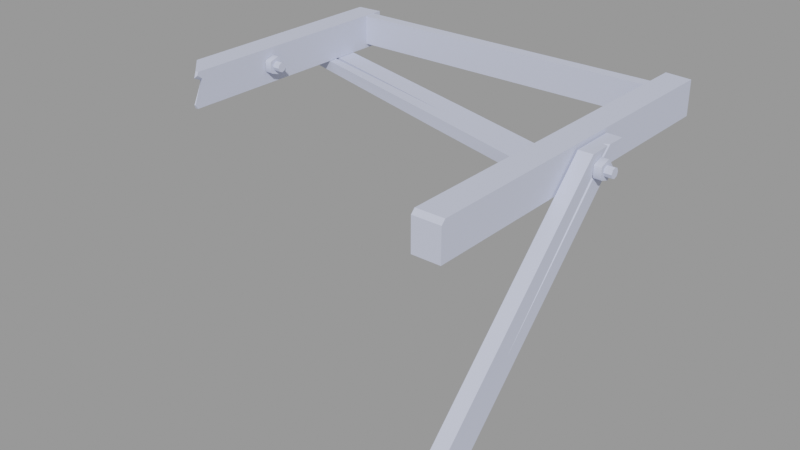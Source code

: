 # Source: wood_debris3.blend  (saved by Blender 2.92.15; exported with 4.5.12 LTS)
import bpy
from mathutils import Matrix  # noqa: F401  (used for matrix-valued properties, if any)

bpy.ops.wm.read_factory_settings(use_empty=True)
scene = bpy.context.scene
scene.name = 'wood_debris3.qc'

# ---- collections
col_wood_debris3 = bpy.data.collections.new('wood_debris3'); scene.collection.children.link(col_wood_debris3)

# ---- materials (node trees are filled in below, after node groups)
mat_wood_debris1 = bpy.data.materials.new('wood_debris1')
mat_wood_debris1.use_transparent_shadow = False
mat_wood_debris1.diffuse_color = (0.5978, 0.6391, 0.8082, 1.0)

# ---- material node trees

# ---- meshes
me_wood_debris3 = bpy.data.meshes.new('wood_debris3')
me_wood_debris3.from_pydata([(-60.77, -43.75, 35.31), (-68.84, -35.75, 35.55), (-60.67, -41.15, 34.1), (-68.84, -11.27, 33.4), (-68.84, -35.35, 34.86), (-68.84, -35.44, 37.5), (-68.84, -10.86, 37.5), (-68.84, 43.87, 25.5), (-68.84, -12.56, 25.5), (-68.84, -34.62, 31.78), (-68.84, -35.6, 25.5), (-68.84, 43.87, 37.5), (-57.41, -10.19, 32.94), (-54.54, -10.19, 32.94), (-57.41, -9.691, 31.75), (-54.54, -9.691, 31.75), (-60.05, -45.18, 26.96), (-60.57, -44.42, 25.5), (-59.66, -41.4, 34.91), (-59.66, -45.08, 26.97), (-63.54, -17.4, 33.54), (66.42, -13.46, 32.07), (67.73, -14.24, 32.15), (67.77, -53.8, -9.813), (67.78, -9.6, 36.21), (65.87, -8.758, 36.09), (62.94, -16.94, 36.18), (67.84, -16.94, 36.18), (62.82, -1.728, 36.25), (67.77, -8.214, 36.22), (67.72, -1.656, 36.07), (53.18, -74.01, 37.5), (62.36, -74.01, 37.5), (53.18, -55.5, 37.5), (62.36, -55.5, 37.5), (62.36, -13.0, 37.5), (53.18, -13.0, 37.5), (62.36, 14.5, 37.5), (53.18, 14.5, 37.5), (62.36, 49.62, 37.5), (53.18, 50.62, 37.5), (-54.54, -12.57, 32.94), (-54.54, -11.38, 33.44), (-57.41, -12.57, 32.94), (-57.41, -11.38, 33.44), (53.18, 50.62, 25.5), (62.36, 49.62, 25.5), (62.36, -75.38, 25.5), (62.36, -75.38, 36.12), (53.18, -75.38, 25.5), (53.18, -75.38, 36.12), (53.18, -55.5, 25.5), (53.18, -13.0, 25.5), (53.18, 14.5, 25.5), (62.94, -86.62, -49.5), (62.94, -86.59, -33.7), (62.89, -50.4, -13.38), (62.94, -58.73, -5.746), (62.82, -1.409, 35.48), (-59.66, -44.14, 25.5), (-59.66, -35.38, 25.5), (-59.66, 44.37, 37.5), (-59.66, -11.03, 37.5), (-59.66, 44.37, 25.5), (-59.66, -12.28, 25.5), (-59.66, -34.92, 37.5), (-59.66, -42.88, 37.5), (-59.66, -43.28, 36.4), (67.84, -58.73, -5.746), (67.73, -12.67, 31.98), (67.72, -1.482, 35.65), (67.79, -50.43, -13.31), (67.84, -86.59, -33.7), (67.84, -86.62, -49.5), (-65.44, 31.29, 25.4), (-67.47, 24.19, 25.4), (2.87, 11.47, 25.4), (0.9271, 4.059, 25.4), (33.83, 2.259, 25.4), (-0.1845, -0.2129, 25.4), (30.59, -9.453, 25.4), (64.17, -6.772, 25.4), (60.75, -18.51, 25.4), (-65.82, 22.25, 25.4), (-67.36, 19.44, 25.4), (62.36, -55.5, 25.5), (62.36, -13.0, 25.5), (62.36, 14.5, 25.5), (72.84, -14.9, 29.81), (72.84, -15.39, 31.0), (69.96, -14.9, 29.81), (69.96, -15.39, 31.0), (-57.41, -13.07, 31.75), (-54.54, -13.07, 31.75), (60.75, -18.51, 21.72), (64.18, -6.768, 21.72), (70.34, -16.18, 28.93), (70.34, -12.92, 27.87), (70.34, -16.44, 29.28), (70.34, -16.44, 32.72), (70.34, -12.51, 28.01), (70.34, -16.18, 33.07), (70.34, -10.49, 30.79), (70.34, -12.92, 34.13), (70.34, -10.49, 31.21), (70.34, -12.51, 33.99), (72.84, -12.02, 31.0), (72.84, -12.51, 29.81), (69.96, -12.02, 31.0), (69.96, -12.51, 29.81), (-57.41, -11.38, 30.06), (-54.54, -11.38, 30.06), (-57.41, -12.57, 30.56), (-54.54, -12.57, 30.56), (-65.43, 31.3, 21.72), (5.212, 10.33, 21.72), (38.23, 0.7571, 21.72), (69.96, -13.71, 32.69), (72.84, -13.71, 32.69), (69.96, -12.51, 32.19), (72.84, -12.51, 32.19), (69.96, -14.9, 32.19), (72.84, -14.9, 32.19), (31.49, -9.968, 21.72), (-67.65, 23.61, 21.72), (3.677, 4.152, 21.72), (2.216, -1.43, 21.72), (-66.75, 22.73, 21.72), (-68.02, 19.63, 21.72), (-59.66, 41.12, 26.95), (-7.0, 41.12, 26.95), (-59.66, 36.87, 26.95), (-7.0, 36.87, 26.95), (53.18, 41.12, 26.95), (53.18, 36.87, 26.95), (-54.54, -10.19, 30.56), (-57.41, -10.19, 30.56), (-60.83, -42.95, 37.5), (69.96, -13.71, 29.31), (72.84, -13.71, 29.31), (-57.04, -10.18, 28.76), (-57.04, -8.16, 31.54), (-57.04, -10.59, 28.62), (-57.04, -13.86, 29.68), (-57.04, -8.16, 31.96), (-57.04, -14.11, 30.03), (-57.04, -10.18, 34.74), (-57.04, -14.11, 33.47), (-57.04, -10.59, 34.88), (-57.04, -13.86, 33.82), (-59.54, -10.59, 28.62), (-59.54, -10.18, 28.76), (-59.54, -8.16, 31.54), (-59.54, -8.16, 31.96), (-59.54, -10.18, 34.74), (-59.54, -10.59, 34.88), (-59.54, -13.86, 33.82), (-59.54, -14.11, 33.47), (-59.54, -14.11, 30.03), (-59.54, -13.86, 29.68), (-59.66, 41.12, 37.3), (-7.0, 41.12, 37.3), (53.18, 41.12, 37.3), (67.84, -12.92, 27.87), (67.84, -16.18, 28.93), (67.84, -16.44, 29.28), (67.84, -16.44, 32.72), (67.84, -16.18, 33.07), (67.84, -12.92, 34.13), (67.84, -12.51, 33.99), (67.84, -10.49, 31.21), (67.84, -10.49, 30.79), (67.84, -12.51, 28.01), (53.18, 36.87, 37.3), (-7.0, 36.87, 37.3), (-59.66, 36.87, 37.3)], [], [(0, 1, 2), (3, 4, 1), (1, 5, 3), (6, 3, 5), (7, 3, 6), (7, 8, 3), (3, 8, 9), (10, 9, 8), (6, 11, 7), (12, 13, 14), (15, 14, 13), (16, 2, 17), (18, 2, 19), (10, 2, 9), (10, 17, 2), (2, 20, 9), (3, 9, 20), (16, 19, 2), (21, 22, 23), (22, 21, 24), (25, 24, 21), (26, 27, 24), (26, 24, 25), (28, 26, 25), (25, 29, 28), (29, 30, 28), (31, 32, 33), (34, 33, 32), (34, 35, 33), (36, 33, 35), (35, 37, 36), (38, 36, 37), (37, 39, 38), (40, 38, 39), (41, 42, 43), (44, 43, 42), (40, 39, 45), (46, 45, 39), (47, 48, 49), (50, 49, 48), (4, 2, 1), (51, 49, 50), (50, 31, 51), (33, 51, 31), (51, 33, 52), (36, 52, 33), (52, 36, 53), (38, 53, 36), (53, 38, 45), (40, 45, 38), (54, 55, 56), (57, 56, 55), (57, 26, 56), (58, 56, 26), (26, 28, 58), (18, 59, 60), (18, 19, 59), (61, 62, 63), (64, 63, 62), (62, 65, 64), (60, 64, 65), (60, 65, 66), (60, 66, 18), (66, 67, 18), (67, 0, 18), (2, 18, 0), (68, 23, 22), (68, 22, 27), (22, 24, 27), (29, 69, 30), (70, 30, 69), (69, 23, 70), (71, 70, 23), (71, 23, 68), (68, 72, 71), (73, 71, 72), (74, 75, 76), (77, 76, 75), (78, 76, 77), (77, 79, 78), (80, 78, 79), (78, 80, 81), (82, 81, 80), (77, 83, 79), (84, 79, 83), (32, 48, 47), (47, 85, 32), (34, 32, 85), (85, 86, 34), (35, 34, 86), (86, 87, 35), (37, 35, 87), (87, 46, 37), (39, 37, 46), (58, 28, 70), (30, 70, 28), (88, 89, 90), (91, 90, 89), (43, 92, 41), (93, 41, 92), (61, 63, 11), (7, 11, 63), (2, 4, 20), (3, 20, 4), (82, 94, 81), (95, 81, 94), (96, 97, 98), (99, 98, 97), (97, 100, 99), (101, 99, 100), (100, 102, 101), (103, 101, 102), (102, 104, 103), (105, 103, 104), (106, 107, 108), (109, 108, 107), (110, 111, 112), (113, 112, 111), (72, 55, 73), (54, 73, 55), (74, 76, 114), (115, 114, 76), (76, 78, 115), (116, 115, 78), (78, 81, 116), (95, 116, 81), (117, 118, 119), (120, 119, 118), (121, 91, 122), (89, 122, 91), (113, 93, 112), (92, 112, 93), (115, 116, 123), (123, 116, 94), (95, 94, 116), (114, 115, 124), (125, 124, 115), (123, 125, 115), (123, 126, 125), (125, 126, 127), (128, 127, 126), (129, 130, 131), (132, 131, 130), (130, 133, 132), (134, 132, 133), (32, 31, 48), (50, 48, 31), (70, 71, 58), (56, 58, 71), (71, 73, 56), (54, 56, 73), (124, 75, 114), (74, 114, 75), (119, 120, 108), (106, 108, 120), (135, 111, 136), (110, 136, 111), (42, 41, 13), (15, 13, 41), (41, 93, 15), (135, 15, 93), (93, 113, 135), (111, 135, 113), (61, 11, 62), (6, 62, 11), (62, 6, 65), (5, 65, 6), (5, 137, 65), (66, 65, 137), (66, 137, 67), (0, 67, 137), (122, 118, 121), (117, 121, 118), (13, 12, 42), (44, 42, 12), (0, 137, 1), (5, 1, 137), (125, 127, 77), (83, 77, 127), (75, 124, 77), (125, 77, 124), (138, 139, 90), (88, 90, 139), (140, 141, 142), (143, 142, 141), (141, 144, 143), (145, 143, 144), (144, 146, 145), (147, 145, 146), (146, 148, 147), (149, 147, 148), (150, 151, 142), (140, 142, 151), (140, 151, 141), (152, 141, 151), (152, 153, 141), (144, 141, 153), (144, 153, 146), (154, 146, 153), (154, 155, 146), (148, 146, 155), (155, 156, 148), (149, 148, 156), (156, 157, 149), (147, 149, 157), (147, 157, 145), (158, 145, 157), (158, 159, 145), (143, 145, 159), (143, 159, 142), (150, 142, 159), (45, 46, 53), (87, 53, 46), (87, 86, 53), (52, 53, 86), (86, 85, 52), (51, 52, 85), (85, 47, 51), (49, 51, 47), (15, 135, 14), (136, 14, 135), (160, 161, 129), (130, 129, 161), (130, 161, 133), (162, 133, 161), (163, 97, 164), (96, 164, 97), (96, 98, 164), (165, 164, 98), (165, 98, 166), (99, 166, 98), (99, 101, 166), (167, 166, 101), (101, 103, 167), (168, 167, 103), (103, 105, 168), (169, 168, 105), (169, 105, 170), (104, 170, 105), (104, 102, 170), (171, 170, 102), (171, 102, 172), (100, 172, 102), (100, 97, 172), (163, 172, 97), (63, 64, 7), (8, 7, 64), (64, 60, 8), (10, 8, 60), (10, 60, 17), (59, 17, 60), (118, 122, 120), (106, 120, 122), (122, 89, 106), (107, 106, 89), (89, 88, 107), (139, 107, 88), (55, 72, 57), (68, 57, 72), (68, 27, 57), (26, 57, 27), (173, 174, 134), (132, 134, 174), (132, 174, 131), (175, 131, 174), (17, 59, 16), (19, 16, 59), (127, 128, 83), (84, 83, 128), (107, 139, 109), (138, 109, 139), (29, 25, 69), (21, 69, 25), (21, 23, 69), (175, 174, 160), (161, 160, 174), (174, 173, 161), (162, 161, 173), (94, 82, 123), (80, 123, 82), (123, 80, 126), (79, 126, 80), (126, 79, 128), (84, 128, 79)])
me_wood_debris3.polygons.foreach_set('use_smooth', [True] * 284)
_k = set([(0, 1), (0, 2), (0, 67), (0, 137), (1, 2), (1, 4), (1, 5), (2, 4), (2, 9), (2, 16), (2, 17), (2, 18), (2, 19), (2, 20), (3, 4), (3, 9), (3, 20), (5, 6), (5, 137), (6, 11), (7, 8), (7, 11), (7, 63), (8, 10), (9, 10), (10, 17), (11, 61), (12, 13), (13, 15), (13, 42), (14, 15), (14, 135), (15, 135), (16, 17), (16, 19), (17, 59), (18, 19), (18, 67), (19, 59), (21, 23), (21, 25), (22, 23), (22, 24), (23, 69), (24, 25), (24, 27), (25, 29), (26, 27), (26, 28), (26, 57), (27, 68), (28, 30), (28, 58), (29, 30), (29, 69), (30, 70), (31, 32), (31, 33), (31, 50), (32, 34), (32, 48), (33, 36), (34, 35), (35, 37), (36, 38), (37, 39), (38, 40), (39, 40), (39, 46), (40, 45), (41, 42), (41, 43), (41, 92), (41, 93), (42, 43), (42, 44), (45, 46), (45, 53), (46, 87), (47, 48), (47, 49), (47, 85), (48, 50), (49, 50), (49, 51), (51, 52), (52, 53), (54, 55), (54, 56), (54, 73), (55, 57), (55, 72), (56, 58), (58, 70), (59, 60), (60, 64), (61, 62), (61, 63), (62, 65), (63, 64), (65, 66), (66, 67), (66, 137), (68, 72), (70, 71), (71, 73), (72, 73), (74, 75), (74, 76), (74, 114), (75, 77), (75, 124), (76, 78), (77, 83), (77, 125), (78, 81), (79, 80), (79, 84), (80, 82), (81, 82), (81, 95), (82, 94), (83, 84), (83, 127), (84, 128), (85, 86), (86, 87), (88, 89), (88, 90), (88, 139), (89, 90), (89, 91), (89, 122), (91, 122), (92, 93), (93, 112), (93, 113), (94, 95), (94, 123), (95, 116), (96, 97), (96, 98), (97, 100), (98, 99), (99, 101), (100, 102), (101, 103), (102, 104), (103, 105), (104, 105), (106, 107), (106, 108), (106, 120), (107, 108), (107, 109), (107, 139), (109, 139), (110, 111), (111, 113), (111, 135), (111, 136), (112, 113), (114, 115), (114, 124), (115, 116), (117, 118), (118, 120), (118, 121), (118, 122), (119, 120), (121, 122), (123, 126), (124, 125), (125, 127), (126, 128), (127, 128), (129, 130), (130, 133), (131, 132), (131, 174), (132, 134), (133, 161), (135, 136), (138, 139), (140, 141), (140, 142), (141, 144), (142, 143), (143, 145), (144, 146), (145, 147), (146, 148), (147, 149), (148, 149), (160, 161), (161, 162), (173, 174), (174, 175)])
me_wood_debris3.attributes.new('sharp_edge', 'BOOLEAN', 'EDGE').data.foreach_set('value', [ (min(e.vertices), max(e.vertices)) in _k for e in me_wood_debris3.edges])
_uv = me_wood_debris3.uv_layers.new(name='UVMap')
_uv.uv.foreach_set('vector', [0.5276, 0.8681, 0.548, 0.8481, 0.5343, 0.8695, 0.4476, 0.7819, 0.444, 0.844, 0.4423, 0.8451, 0.4423, 0.8451, 0.4373, 0.8443, 0.4476, 0.7819, 0.4372, 0.7808, 0.4476, 0.7819, 0.4373, 0.8443, 0.4674, 0.6395, 0.4476, 0.7819, 0.4372, 0.7808, 0.4674, 0.6395, 0.4677, 0.7852, 0.4476, 0.7819, 0.4476, 0.7819, 0.4677, 0.7852, 0.4519, 0.8421, 0.4678, 0.8447, 0.4519, 0.8421, 0.4677, 0.7852, 0.4372, 0.7808, 0.4369, 0.6395, 0.4674, 0.6395, 0.0499, 0.8536, 0.04969, 0.877, 0.03882, 0.8536, 0.03862, 0.877, 0.03882, 0.8536, 0.04969, 0.877, 0.4879, 0.8717, 0.468, 0.8783, 0.4889, 0.8675, 0.4678, 0.8817, 0.468, 0.8783, 0.4883, 0.8726, 0.4678, 0.8447, 0.468, 0.8783, 0.4547, 0.8543, 0.4678, 0.8447, 0.4889, 0.8675, 0.468, 0.8783, 0.2889, 0.8708, 0.2894, 0.808, 0.309, 0.8513, 0.3012, 0.7903, 0.309, 0.8513, 0.2894, 0.808, 0.4879, 0.8717, 0.4883, 0.8726, 0.468, 0.8783, 0.2754, 0.6119, 0.2788, 0.6135, 0.2654, 0.7667, 0.2788, 0.6135, 0.2754, 0.6119, 0.2806, 0.5974, 0.276, 0.5953, 0.2806, 0.5974, 0.2754, 0.6119, 0.4234, 0.3102, 0.4147, 0.3192, 0.4014, 0.3058, 0.4234, 0.3102, 0.4014, 0.3058, 0.4031, 0.301, 0.3954, 0.2828, 0.4234, 0.3102, 0.4031, 0.301, 0.4031, 0.301, 0.3988, 0.3033, 0.3954, 0.2828, 0.3988, 0.3033, 0.3866, 0.2917, 0.3954, 0.2828, 0.8486, 0.03915, 0.8721, 0.03915, 0.8487, 0.08709, 0.8721, 0.08709, 0.8487, 0.08709, 0.8721, 0.03915, 0.8721, 0.08709, 0.8721, 0.1972, 0.8487, 0.08709, 0.8487, 0.1972, 0.8487, 0.08709, 0.8721, 0.1972, 0.8721, 0.1972, 0.8722, 0.2684, 0.8487, 0.1972, 0.8487, 0.2684, 0.8487, 0.1972, 0.8722, 0.2684, 0.8722, 0.2684, 0.8722, 0.3593, 0.8487, 0.2684, 0.8488, 0.3619, 0.8487, 0.2684, 0.8722, 0.3593, 0.07183, 0.877, 0.06076, 0.877, 0.07204, 0.8536, 0.06097, 0.8536, 0.07204, 0.8536, 0.06076, 0.877, 0.8722, 0.3832, 0.8722, 0.3593, 0.9028, 0.3833, 0.9028, 0.3593, 0.9028, 0.3833, 0.8722, 0.3593, 0.8185, 0.01218, 0.8452, 0.01218, 0.8185, 0.03559, 0.8452, 0.03559, 0.8185, 0.03559, 0.8452, 0.01218, 0.55, 0.8489, 0.5343, 0.8695, 0.548, 0.8481, 0.8185, 0.08709, 0.8185, 0.03559, 0.8452, 0.03559, 0.8452, 0.03559, 0.8486, 0.03915, 0.8185, 0.08709, 0.8487, 0.08709, 0.8185, 0.08709, 0.8486, 0.03915, 0.8185, 0.08709, 0.8487, 0.08709, 0.8185, 0.1972, 0.8487, 0.1972, 0.8185, 0.1972, 0.8487, 0.08709, 0.8185, 0.1972, 0.8487, 0.1972, 0.8186, 0.2684, 0.8487, 0.2684, 0.8186, 0.2684, 0.8487, 0.1972, 0.8186, 0.2684, 0.8487, 0.2684, 0.8186, 0.3619, 0.8488, 0.3619, 0.8186, 0.3619, 0.8487, 0.2684, 0.4558, 0.6031, 0.4277, 0.5742, 0.4558, 0.4709, 0.4274, 0.4722, 0.4558, 0.4709, 0.4277, 0.5742, 0.4274, 0.4722, 0.427, 0.3192, 0.4558, 0.4709, 0.4559, 0.292, 0.4558, 0.4709, 0.427, 0.3192, 0.427, 0.3192, 0.454, 0.2912, 0.4559, 0.292, 0.5151, 0.8595, 0.4912, 0.8667, 0.4911, 0.8441, 0.5151, 0.8595, 0.4949, 0.8691, 0.4912, 0.8667, 0.5212, 0.638, 0.5215, 0.7811, 0.4907, 0.6382, 0.491, 0.7845, 0.4907, 0.6382, 0.5215, 0.7811, 0.5215, 0.7811, 0.5216, 0.8428, 0.491, 0.7845, 0.4911, 0.8441, 0.491, 0.7845, 0.5216, 0.8428, 0.4911, 0.8441, 0.5216, 0.8428, 0.5217, 0.8633, 0.4911, 0.8441, 0.5217, 0.8633, 0.5151, 0.8595, 0.5217, 0.8633, 0.5189, 0.8644, 0.5151, 0.8595, 0.525, 0.8691, 0.5276, 0.8681, 0.5313, 0.8722, 0.5343, 0.8695, 0.5313, 0.8722, 0.5276, 0.8681, 0.4151, 0.4723, 0.3987, 0.4708, 0.4025, 0.3217, 0.4151, 0.4723, 0.4025, 0.3217, 0.4147, 0.3192, 0.4025, 0.3217, 0.4014, 0.3058, 0.4147, 0.3192, 0.3988, 0.3033, 0.3993, 0.3192, 0.3866, 0.2917, 0.3855, 0.2921, 0.3866, 0.2917, 0.3993, 0.3192, 0.3993, 0.3192, 0.3987, 0.4708, 0.3855, 0.2921, 0.3863, 0.4711, 0.3855, 0.2921, 0.3987, 0.4708, 0.3863, 0.4711, 0.3987, 0.4708, 0.4151, 0.4723, 0.4151, 0.4723, 0.4154, 0.5743, 0.3863, 0.4711, 0.3868, 0.6034, 0.3863, 0.4711, 0.4154, 0.5743, 0.9468, 0.3716, 0.9276, 0.3718, 0.9475, 0.1874, 0.9279, 0.1867, 0.9475, 0.1874, 0.9276, 0.3718, 0.9476, 0.1037, 0.9475, 0.1874, 0.9279, 0.1867, 0.9279, 0.1867, 0.9167, 0.1864, 0.9476, 0.1037, 0.9165, 0.1031, 0.9476, 0.1037, 0.9167, 0.1864, 0.9476, 0.1037, 0.9165, 0.1031, 0.9476, 0.02168, 0.9163, 0.02168, 0.9476, 0.02168, 0.9165, 0.1031, 0.9279, 0.1867, 0.9243, 0.366, 0.9167, 0.1864, 0.9163, 0.3678, 0.9167, 0.1864, 0.9243, 0.366, 0.8721, 0.03915, 0.8756, 0.03559, 0.9027, 0.0356, 0.9027, 0.0356, 0.9027, 0.0871, 0.8721, 0.03915, 0.8721, 0.08709, 0.8721, 0.03915, 0.9027, 0.0871, 0.9027, 0.0871, 0.9028, 0.1972, 0.8721, 0.08709, 0.8721, 0.1972, 0.8721, 0.08709, 0.9028, 0.1972, 0.9028, 0.1972, 0.9028, 0.2684, 0.8721, 0.1972, 0.8722, 0.2684, 0.8721, 0.1972, 0.9028, 0.2684, 0.9028, 0.2684, 0.9028, 0.3593, 0.8722, 0.2684, 0.8722, 0.3593, 0.8722, 0.2684, 0.9028, 0.3593, 0.3939, 0.2813, 0.3954, 0.2828, 0.3857, 0.2909, 0.3866, 0.2917, 0.3857, 0.2909, 0.3954, 0.2828, 0.09398, 0.9016, 0.0829, 0.9016, 0.09418, 0.8782, 0.08311, 0.8782, 0.09418, 0.8782, 0.0829, 0.9016, 0.07204, 0.8536, 0.08311, 0.8536, 0.07183, 0.877, 0.08291, 0.877, 0.07183, 0.877, 0.08311, 0.8536, 0.4369, 0.616, 0.4674, 0.616, 0.4369, 0.6395, 0.4674, 0.6395, 0.4369, 0.6395, 0.4674, 0.616, 0.2866, 0.8708, 0.2671, 0.8532, 0.2866, 0.808, 0.2749, 0.7903, 0.2866, 0.808, 0.2671, 0.8532, 0.9163, 0.02168, 0.9162, 0.01218, 0.9476, 0.02168, 0.9475, 0.01218, 0.9476, 0.02168, 0.9162, 0.01218, 0.02535, 0.9505, 0.01647, 0.9231, 0.02826, 0.9526, 0.05701, 0.9526, 0.02826, 0.9526, 0.01647, 0.9231, 0.01647, 0.9231, 0.01758, 0.9197, 0.05701, 0.9526, 0.05992, 0.9505, 0.05701, 0.9526, 0.01758, 0.9197, 0.01758, 0.9197, 0.04084, 0.9028, 0.05992, 0.9505, 0.0688, 0.9231, 0.05992, 0.9505, 0.04084, 0.9028, 0.04084, 0.9028, 0.04443, 0.9028, 0.0688, 0.9231, 0.06769, 0.9197, 0.0688, 0.9231, 0.04443, 0.9028, 0.03862, 0.9016, 0.02755, 0.9016, 0.03882, 0.8782, 0.02775, 0.8782, 0.03882, 0.8782, 0.02755, 0.9016, 0.1053, 0.8536, 0.1051, 0.877, 0.09419, 0.8536, 0.09398, 0.877, 0.09419, 0.8536, 0.1051, 0.877, 0.4188, 0.5829, 0.4277, 0.5742, 0.4469, 0.6118, 0.4558, 0.6031, 0.4469, 0.6118, 0.4277, 0.5742, 0.9468, 0.3716, 0.9475, 0.1874, 0.9562, 0.3716, 0.957, 0.1807, 0.9562, 0.3716, 0.9475, 0.1874, 0.9475, 0.1874, 0.9476, 0.1037, 0.957, 0.1807, 0.957, 0.09165, 0.957, 0.1807, 0.9476, 0.1037, 0.9476, 0.1037, 0.9476, 0.02168, 0.957, 0.09165, 0.9571, 0.02167, 0.957, 0.09165, 0.9476, 0.02168, 0.06097, 0.8782, 0.06076, 0.9016, 0.0499, 0.8782, 0.04969, 0.9016, 0.0499, 0.8782, 0.06076, 0.9016, 0.07204, 0.8782, 0.08311, 0.8782, 0.07183, 0.9016, 0.0829, 0.9016, 0.07183, 0.9016, 0.08311, 0.8782, 0.09398, 0.877, 0.08291, 0.877, 0.09419, 0.8536, 0.08311, 0.8536, 0.09419, 0.8536, 0.08291, 0.877, 0.957, 0.1807, 0.957, 0.09165, 0.9881, 0.1007, 0.9881, 0.1007, 0.957, 0.09165, 0.9883, 0.02174, 0.9571, 0.02167, 0.9883, 0.02174, 0.957, 0.09165, 0.9562, 0.3716, 0.957, 0.1807, 0.9767, 0.3716, 0.9733, 0.1801, 0.9767, 0.3716, 0.957, 0.1807, 0.9881, 0.1007, 0.9733, 0.1801, 0.957, 0.1807, 0.9881, 0.1007, 0.988, 0.1797, 0.9733, 0.1801, 0.9733, 0.1801, 0.988, 0.1797, 0.9778, 0.3687, 0.9863, 0.3696, 0.9778, 0.3687, 0.988, 0.1797, 0.3662, 0.2814, 0.3662, 0.4176, 0.3553, 0.2814, 0.3553, 0.4176, 0.3553, 0.2814, 0.3662, 0.4176, 0.3662, 0.4176, 0.3662, 0.5732, 0.3553, 0.4176, 0.3553, 0.5732, 0.3553, 0.4176, 0.3662, 0.5732, 0.8501, 0.01218, 0.8501, 0.03559, 0.8452, 0.01218, 0.8452, 0.03559, 0.8452, 0.01218, 0.8501, 0.03559, 0.3855, 0.2921, 0.3863, 0.4711, 0.3729, 0.2924, 0.3737, 0.4713, 0.3729, 0.2924, 0.3863, 0.4711, 0.3863, 0.4711, 0.3868, 0.6034, 0.3737, 0.4713, 0.3743, 0.6035, 0.3737, 0.4713, 0.3868, 0.6034, 0.9767, 0.3716, 0.9752, 0.3811, 0.9562, 0.3716, 0.9563, 0.3812, 0.9562, 0.3716, 0.9752, 0.3811, 0.0499, 0.8782, 0.04969, 0.9016, 0.03882, 0.8782, 0.03862, 0.9016, 0.03882, 0.8782, 0.04969, 0.9016, 0.02755, 0.877, 0.01647, 0.877, 0.02775, 0.8536, 0.01668, 0.8536, 0.02775, 0.8536, 0.01647, 0.877, 0.1639, 0.9508, 0.1567, 0.958, 0.1639, 0.9407, 0.1567, 0.9336, 0.1639, 0.9407, 0.1567, 0.958, 0.1567, 0.958, 0.1466, 0.958, 0.1567, 0.9336, 0.1466, 0.9336, 0.1567, 0.9336, 0.1466, 0.958, 0.1466, 0.958, 0.1395, 0.9508, 0.1466, 0.9336, 0.1395, 0.9407, 0.1466, 0.9336, 0.1395, 0.9508, 0.5212, 0.638, 0.5446, 0.6392, 0.5215, 0.7811, 0.5448, 0.7805, 0.5215, 0.7811, 0.5446, 0.6392, 0.5215, 0.7811, 0.5448, 0.7805, 0.5216, 0.8428, 0.545, 0.844, 0.5216, 0.8428, 0.5448, 0.7805, 0.545, 0.844, 0.5246, 0.8635, 0.5216, 0.8428, 0.5217, 0.8633, 0.5216, 0.8428, 0.5246, 0.8635, 0.522, 0.8665, 0.5246, 0.8635, 0.525, 0.8691, 0.5276, 0.8681, 0.525, 0.8691, 0.5246, 0.8635, 0.07183, 0.9016, 0.06076, 0.9016, 0.07204, 0.8782, 0.06097, 0.8782, 0.07204, 0.8782, 0.06076, 0.9016, 0.04969, 0.877, 0.0499, 0.8536, 0.06076, 0.877, 0.06097, 0.8536, 0.06076, 0.877, 0.0499, 0.8536, 0.5276, 0.8681, 0.5246, 0.8635, 0.548, 0.8481, 0.545, 0.844, 0.548, 0.8481, 0.5246, 0.8635, 0.3, 0.7852, 0.3, 0.5915, 0.3099, 0.7782, 0.3097, 0.5942, 0.3099, 0.7782, 0.3, 0.5915, 0.288, 0.5915, 0.2978, 0.5915, 0.2879, 0.7812, 0.2978, 0.7882, 0.2879, 0.7812, 0.2978, 0.5915, 0.1053, 0.8782, 0.105, 0.9016, 0.09418, 0.8782, 0.09398, 0.9016, 0.09418, 0.8782, 0.105, 0.9016, 0.1098, 0.8951, 0.1331, 0.8782, 0.1087, 0.8985, 0.1176, 0.9259, 0.1087, 0.8985, 0.1331, 0.8782, 0.1331, 0.8782, 0.1367, 0.8782, 0.1176, 0.9259, 0.1205, 0.928, 0.1176, 0.9259, 0.1367, 0.8782, 0.1367, 0.8782, 0.1599, 0.8951, 0.1205, 0.928, 0.1493, 0.928, 0.1205, 0.928, 0.1599, 0.8951, 0.1599, 0.8951, 0.161, 0.8985, 0.1493, 0.928, 0.1522, 0.9259, 0.1493, 0.928, 0.161, 0.8985, 0.01662, 0.7798, 0.02036, 0.7798, 0.01648, 0.8005, 0.02022, 0.8005, 0.01648, 0.8005, 0.02036, 0.7798, 0.02022, 0.8005, 0.02036, 0.7798, 0.0501, 0.8005, 0.05024, 0.7798, 0.0501, 0.8005, 0.02036, 0.7798, 0.05024, 0.7798, 0.05398, 0.7798, 0.0501, 0.8005, 0.05384, 0.8005, 0.0501, 0.8005, 0.05398, 0.7798, 0.05384, 0.8005, 0.05398, 0.7798, 0.08372, 0.8005, 0.08386, 0.7798, 0.08372, 0.8005, 0.05398, 0.7798, 0.08386, 0.7798, 0.0876, 0.7798, 0.08372, 0.8005, 0.08746, 0.8005, 0.08372, 0.8005, 0.0876, 0.7798, 0.0876, 0.7798, 0.1175, 0.7798, 0.08746, 0.8005, 0.1173, 0.8005, 0.08746, 0.8005, 0.1175, 0.7798, 0.1175, 0.7798, 0.1212, 0.7798, 0.1173, 0.8005, 0.1211, 0.8005, 0.1173, 0.8005, 0.1212, 0.7798, 0.1211, 0.8005, 0.1212, 0.7798, 0.151, 0.8005, 0.1511, 0.7798, 0.151, 0.8005, 0.1212, 0.7798, 0.1511, 0.7798, 0.1548, 0.7798, 0.151, 0.8005, 0.1547, 0.8005, 0.151, 0.8005, 0.1548, 0.7798, 0.1547, 0.8005, 0.1548, 0.7798, 0.1846, 0.8005, 0.1847, 0.7798, 0.1846, 0.8005, 0.1548, 0.7798, 0.8186, 0.3619, 0.7955, 0.3593, 0.8186, 0.2684, 0.7955, 0.2684, 0.8186, 0.2684, 0.7955, 0.3593, 0.7955, 0.2684, 0.7955, 0.1972, 0.8186, 0.2684, 0.8185, 0.1972, 0.8186, 0.2684, 0.7955, 0.1972, 0.7955, 0.1972, 0.7954, 0.08709, 0.8185, 0.1972, 0.8185, 0.08709, 0.8185, 0.1972, 0.7954, 0.08709, 0.7954, 0.08709, 0.7954, 0.03559, 0.8185, 0.08709, 0.8185, 0.03559, 0.8185, 0.08709, 0.7954, 0.03559, 0.03862, 0.877, 0.02755, 0.877, 0.03882, 0.8536, 0.02775, 0.8536, 0.03882, 0.8536, 0.02755, 0.877, 0.3181, 0.2814, 0.3181, 0.4176, 0.2917, 0.2814, 0.2917, 0.4176, 0.2917, 0.2814, 0.3181, 0.4176, 0.2917, 0.4176, 0.3181, 0.4176, 0.2917, 0.5732, 0.3181, 0.5732, 0.2917, 0.5732, 0.3181, 0.4176, 0.1846, 0.8044, 0.1845, 0.8251, 0.1548, 0.8044, 0.1546, 0.8251, 0.1548, 0.8044, 0.1845, 0.8251, 0.1546, 0.8251, 0.1509, 0.8251, 0.1548, 0.8044, 0.151, 0.8044, 0.1548, 0.8044, 0.1509, 0.8251, 0.151, 0.8044, 0.1509, 0.8251, 0.1212, 0.8044, 0.121, 0.8251, 0.1212, 0.8044, 0.1509, 0.8251, 0.121, 0.8251, 0.1173, 0.8251, 0.1212, 0.8044, 0.1174, 0.8044, 0.1212, 0.8044, 0.1173, 0.8251, 0.1173, 0.8251, 0.08741, 0.8251, 0.1174, 0.8044, 0.08757, 0.8044, 0.1174, 0.8044, 0.08741, 0.8251, 0.08741, 0.8251, 0.08368, 0.8251, 0.08757, 0.8044, 0.08384, 0.8044, 0.08757, 0.8044, 0.08368, 0.8251, 0.08384, 0.8044, 0.08368, 0.8251, 0.05397, 0.8044, 0.05381, 0.8251, 0.05397, 0.8044, 0.08368, 0.8251, 0.05381, 0.8251, 0.05008, 0.8251, 0.05397, 0.8044, 0.05024, 0.8044, 0.05397, 0.8044, 0.05008, 0.8251, 0.05024, 0.8044, 0.05008, 0.8251, 0.02037, 0.8044, 0.02021, 0.8251, 0.02037, 0.8044, 0.05008, 0.8251, 0.02021, 0.8251, 0.01648, 0.8251, 0.02037, 0.8044, 0.01664, 0.8044, 0.02037, 0.8044, 0.01648, 0.8251, 0.4907, 0.6382, 0.491, 0.7845, 0.4674, 0.6395, 0.4677, 0.7852, 0.4674, 0.6395, 0.491, 0.7845, 0.491, 0.7845, 0.4911, 0.8441, 0.4677, 0.7852, 0.4678, 0.8447, 0.4677, 0.7852, 0.4911, 0.8441, 0.4678, 0.8447, 0.4911, 0.8441, 0.4889, 0.8675, 0.4912, 0.8667, 0.4889, 0.8675, 0.4911, 0.8441, 0.1946, 0.9508, 0.1875, 0.958, 0.1946, 0.9407, 0.1875, 0.9336, 0.1946, 0.9407, 0.1875, 0.958, 0.1875, 0.958, 0.1774, 0.958, 0.1875, 0.9336, 0.1774, 0.9336, 0.1875, 0.9336, 0.1774, 0.958, 0.1774, 0.958, 0.1702, 0.9508, 0.1774, 0.9336, 0.1702, 0.9407, 0.1774, 0.9336, 0.1702, 0.9508, 0.4277, 0.5742, 0.4154, 0.5743, 0.4274, 0.4722, 0.4151, 0.4723, 0.4274, 0.4722, 0.4154, 0.5743, 0.4151, 0.4723, 0.4147, 0.3192, 0.4274, 0.4722, 0.427, 0.3192, 0.4274, 0.4722, 0.4147, 0.3192, 0.3289, 0.5732, 0.3289, 0.4176, 0.3553, 0.5732, 0.3553, 0.4176, 0.3553, 0.5732, 0.3289, 0.4176, 0.3553, 0.4176, 0.3289, 0.4176, 0.3553, 0.2814, 0.3289, 0.2814, 0.3553, 0.2814, 0.3289, 0.4176, 0.4889, 0.8675, 0.4912, 0.8687, 0.4879, 0.8717, 0.4883, 0.8726, 0.4879, 0.8717, 0.4912, 0.8687, 0.9778, 0.3687, 0.9863, 0.3696, 0.9769, 0.3786, 0.9851, 0.3792, 0.9769, 0.3786, 0.9863, 0.3696, 0.02755, 0.9016, 0.01647, 0.9016, 0.02775, 0.8782, 0.01668, 0.8782, 0.02775, 0.8782, 0.01647, 0.9016, 0.2714, 0.5943, 0.276, 0.5953, 0.272, 0.6104, 0.2754, 0.6119, 0.272, 0.6104, 0.276, 0.5953, 0.2754, 0.6119, 0.2654, 0.7667, 0.272, 0.6104, 0.3289, 0.2814, 0.3289, 0.4176, 0.3181, 0.2814, 0.3181, 0.4176, 0.3181, 0.2814, 0.3289, 0.4176, 0.3289, 0.4176, 0.3289, 0.5732, 0.3181, 0.4176, 0.3181, 0.5732, 0.3181, 0.4176, 0.3289, 0.5732, 0.9069, 0.02169, 0.9163, 0.02168, 0.9071, 0.1006, 0.9165, 0.1031, 0.9071, 0.1006, 0.9163, 0.02168, 0.9071, 0.1006, 0.9165, 0.1031, 0.9072, 0.1795, 0.9167, 0.1864, 0.9072, 0.1795, 0.9165, 0.1031, 0.9072, 0.1795, 0.9167, 0.1864, 0.9069, 0.3695, 0.9163, 0.3678, 0.9069, 0.3695, 0.9167, 0.1864])
me_wood_debris3.materials.append(mat_wood_debris1)
me_wood_debris3.use_remesh_fix_poles = True
me_wood_debris3.use_remesh_preserve_attributes = False
me_wood_debris3.use_mirror_vertex_groups = False
me_wood_debris3.update()
me_wood_debris3.normals_split_custom_set([tuple(v) for v in zip(*[iter([-0.397, -0.3746, -0.8379, -0.4948, -0.5717, -0.6545, -0.3906, -0.4147, -0.8219, -1.0, -4.228e-09, 0.0, -1.0, -4.733e-07, 0.0, -1.0, -1.844e-07, 0.0, -1.0, -1.844e-07, 0.0, -1.0, 0.0, 0.0, -1.0, -4.228e-09, 0.0, -1.0, 0.0, 0.0, -1.0, -4.228e-09, 0.0, -1.0, 0.0, 0.0, -1.0, 2.481e-08, 0.0, -1.0, -4.228e-09, 0.0, -1.0, 0.0, 0.0, -1.0, 2.481e-08, 0.0, -1.0, 5.117e-09, 0.0, -1.0, -4.228e-09, 0.0, -1.0, -4.228e-09, 0.0, -1.0, 5.117e-09, 0.0, -1.0, 2.757e-07, 0.0, -1.0, 4.217e-07, 0.0, -1.0, 2.757e-07, 0.0, -1.0, 5.117e-09, 0.0, -1.0, 0.0, 0.0, -1.0, 0.0, 0.0, -1.0, 2.481e-08, 0.0, 3.236e-05, 0.9239, 0.3827, 8.698e-06, 0.9239, 0.3827, 2.366e-05, 0.9239, 0.3827, 0.0, 0.9239, 0.3827, 2.366e-05, 0.9239, 0.3827, 8.698e-06, 0.9239, 0.3827, -0.9194, -0.3711, 0.1304, -0.7105, -0.6677, 0.2224, -0.8284, -0.5267, 0.1906, -0.4847, -0.7932, 0.3686, -0.7105, -0.6677, 0.2224, -0.4847, -0.7932, 0.3686, -0.6765, -0.7137, 0.1819, -0.7035, -0.7044, 0.09458, -0.6405, -0.7587, 0.1187, -0.6765, -0.7137, 0.1819, -0.8284, -0.5267, 0.1906, -0.7035, -0.7044, 0.09458, -0.2815, -0.01178, 0.9595, -0.1949, -0.0405, 0.98, -0.1949, -0.04051, 0.98, -0.1066, -0.06888, 0.9919, -0.1949, -0.04051, 0.98, -0.1949, -0.0405, 0.98, 0.203, -0.845, 0.4948, 0.203, -0.845, 0.4948, 0.203, -0.845, 0.4948, 0.3861, 0.6331, -0.6709, 0.4162, 0.6299, -0.6557, 0.4301, 0.6571, -0.6191, 0.4162, 0.6299, -0.6557, 0.3861, 0.6331, -0.6709, 0.3633, 0.6199, -0.6955, 0.3245, 0.6373, -0.699, 0.3633, 0.6199, -0.6955, 0.3861, 0.6331, -0.6709, -0.002956, 0.007162, 1.0, 0.0, -0.004028, 1.0, -0.02503, 0.0125, 0.9996, -0.002956, 0.007162, 1.0, -0.02503, 0.0125, 0.9996, -0.02067, -0.006467, 0.9998, 0.007778, -0.008517, 0.9999, -0.002956, 0.007162, 1.0, -0.02067, -0.006467, 0.9998, -0.02067, -0.006467, 0.9998, -0.009025, -0.01091, 0.9999, 0.007778, -0.008517, 0.9999, -0.009025, -0.01091, 0.9999, 0.03531, 0.02291, 0.9991, 0.007778, -0.008517, 0.9999, 0.0, -6.183e-07, 1.0, 0.0, -6.183e-07, 1.0, 0.0, -6.233e-07, 1.0, 0.0, -6.233e-07, 1.0, 0.0, -6.233e-07, 1.0, 0.0, -6.183e-07, 1.0, 0.0, -6.233e-07, 1.0, 0.0, -5.916e-07, 1.0, 0.0, -6.233e-07, 1.0, 0.0, -5.774e-07, 1.0, 0.0, -6.233e-07, 1.0, 0.0, -5.916e-07, 1.0, 0.0, -5.916e-07, 1.0, 0.0, -4.939e-07, 1.0, 0.0, -5.774e-07, 1.0, 0.0, -4.87e-07, 1.0, 0.0, -5.774e-07, 1.0, 0.0, -4.939e-07, 1.0, 0.0, -4.939e-07, 1.0, 0.0, -6.2e-07, 1.0, 0.0, -4.87e-07, 1.0, 0.0, -6.337e-07, 1.0, 0.0, -4.87e-07, 1.0, 0.0, -6.2e-07, 1.0, 8.013e-05, -0.3828, 0.9238, 8.013e-05, -0.3828, 0.9238, 8.013e-05, -0.3828, 0.9238, 0.0, -0.3826, 0.9239, 0.0, -0.3826, 0.9239, 0.0, -0.3826, 0.9239, 0.1083, 0.9941, 0.0, 0.1083, 0.9941, 0.0, 0.1083, 0.9941, 0.0, 0.1083, 0.9941, 0.0, 0.1083, 0.9941, 0.0, 0.1083, 0.9941, 0.0, 0.0, -1.0, -2.253e-05, 0.0, -1.0, -2.321e-05, 0.0, -1.0, -2.31e-05, 0.0, -1.0, -2.378e-05, 0.0, -1.0, -2.31e-05, 0.0, -1.0, -2.321e-05, -0.5519, -0.722, -0.4174, -0.6519, -0.7148, -0.2533, -0.6536, -0.7121, -0.2563, -1.0, -2.942e-08, 0.0, -1.0, 5.778e-07, 0.0, -1.0, 2.649e-07, 0.0, -1.0, 2.649e-07, 0.0, -1.0, 0.0, 0.0, -1.0, -2.942e-08, 0.0, -1.0, -9.871e-08, 0.0, -1.0, -2.942e-08, 0.0, -1.0, 0.0, 0.0, -1.0, -2.942e-08, 0.0, -1.0, -9.871e-08, 0.0, -1.0, -2.096e-08, 0.0, -1.0, 0.0, 0.0, -1.0, -2.096e-08, 0.0, -1.0, -9.871e-08, 0.0, -1.0, -2.096e-08, 0.0, -1.0, 0.0, 0.0, -1.0, 0.0, 0.0, -1.0, -2.876e-08, 0.0, -1.0, 0.0, 0.0, -1.0, 0.0, 0.0, -1.0, 0.0, 0.0, -1.0, -2.876e-08, 0.0, -1.0, -2.241e-07, 0.0, -1.0, -2.817e-07, 0.0, -1.0, -2.241e-07, 0.0, -1.0, -2.876e-08, 0.0, -1.0, -0.001456, 2.605e-06, -1.0, -0.002306, 0.001515, -1.0, -0.003987, 0.003213, -1.0, -0.003303, 0.003292, -1.0, -0.003987, 0.003213, -1.0, -0.002306, 0.001515, -1.0, -0.003303, 0.003292, -1.0, -0.006425, 0.005401, -1.0, -0.003987, 0.003213, -1.0, -0.007693, 0.006258, -1.0, -0.003987, 0.003213, -1.0, -0.006425, 0.005401, -1.0, -0.006425, 0.005401, -1.0, -0.007693, 0.006259, -1.0, -0.007693, 0.006258, 1.0, -2.611e-05, 6.241e-08, 1.0, 1.173e-06, 2.783e-07, 1.0, -1.852e-07, 8.878e-08, 1.0, -2.611e-05, 6.241e-08, 1.0, 3.551e-06, 2.782e-07, 1.0, 1.173e-06, 2.783e-07, 1.0, 1.836e-07, 0.0, 1.0, 1.246e-08, -3.249e-09, 1.0, 1.587e-07, -9.486e-10, 1.0, 0.0, -3.264e-09, 1.0, 1.587e-07, -9.486e-10, 1.0, 1.246e-08, -3.249e-09, 1.0, 1.246e-08, -3.249e-09, 1.0, 1.692e-07, 0.0, 1.0, 0.0, -3.264e-09, 1.0, -1.852e-07, 8.878e-08, 1.0, 0.0, -3.264e-09, 1.0, 1.692e-07, 0.0, 1.0, -1.852e-07, 8.878e-08, 1.0, 1.692e-07, 0.0, 1.0, -3.154e-06, 0.0, 1.0, -1.852e-07, 8.878e-08, 1.0, -3.154e-06, 0.0, 1.0, -2.611e-05, 6.241e-08, 1.0, -3.154e-06, 0.0, 1.0, -5.703e-06, 0.0, 1.0, -2.611e-05, 6.241e-08, 0.7168, -0.4328, -0.5467, 0.6267, -0.4097, -0.6629, 0.6267, -0.4097, -0.6629, 0.5228, -0.3775, -0.7643, 0.6267, -0.4097, -0.6629, 0.6267, -0.4097, -0.6629, 0.9996, 0.02535, 0.01249, 0.9996, 0.02074, 0.01772, 0.9998, 0.01039, -0.01431, 0.9996, 0.02535, 0.01249, 0.9998, 0.01039, -0.01431, 0.9998, 0.01155, -0.01834, 0.9998, 0.01039, -0.01431, 0.9998, 0.00775, -0.02088, 0.9998, 0.01155, -0.01834, 0.9998, 0.00744, -0.01742, 1.0, 0.004275, -0.008602, 0.9999, 0.005685, -0.01269, 1.0, 0.001459, -0.001934, 0.9999, 0.005685, -0.01269, 1.0, 0.004275, -0.008602, 1.0, 0.004275, -0.008602, 0.9996, 0.02074, 0.01772, 1.0, 0.001459, -0.001934, 0.9996, 0.01962, 0.01852, 1.0, 0.001459, -0.001934, 0.9996, 0.02074, 0.01772, 0.9996, 0.01962, 0.01852, 0.9996, 0.02074, 0.01772, 0.9996, 0.02535, 0.01249, 0.9996, 0.02535, 0.01249, 1.0, 0.002311, -0.00155, 0.9996, 0.01962, 0.01852, 1.0, 0.001438, -2.572e-06, 0.9996, 0.01962, 0.01852, 1.0, 0.002311, -0.00155, -1.22e-05, -4.21e-05, 1.0, -1.226e-05, -4.226e-05, 1.0, -1.323e-05, -4.433e-05, 1.0, -1.327e-05, -4.412e-05, 1.0, -1.323e-05, -4.433e-05, 1.0, -1.226e-05, -4.226e-05, 1.0, -1.339e-05, -4.417e-05, 1.0, -1.323e-05, -4.433e-05, 1.0, -1.327e-05, -4.412e-05, 1.0, -1.327e-05, -4.412e-05, 1.0, -1.326e-05, -4.386e-05, 1.0, -1.339e-05, -4.417e-05, 1.0, -1.337e-05, -4.417e-05, 1.0, -1.339e-05, -4.417e-05, 1.0, -1.326e-05, -4.386e-05, 1.0, -1.339e-05, -4.417e-05, 1.0, -1.337e-05, -4.417e-05, 1.0, -1.338e-05, -4.418e-05, 1.0, -1.335e-05, -4.419e-05, 1.0, -1.338e-05, -4.418e-05, 1.0, -1.337e-05, -4.417e-05, 1.0, -1.327e-05, -4.412e-05, 1.0, -1.173e-05, -4.036e-05, 1.0, -1.326e-05, -4.386e-05, 1.0, -1.168e-05, -4.023e-05, 1.0, -1.326e-05, -4.386e-05, 1.0, -1.173e-05, -4.036e-05, 1.0, 1.0, 0.0, 0.0, 1.0, 0.0, 0.0, 1.0, 0.0, 0.0, 1.0, 0.0, 0.0, 1.0, 1.197e-07, 0.0, 1.0, 0.0, 0.0, 1.0, 9.871e-08, 0.0, 1.0, 0.0, 0.0, 1.0, 1.197e-07, 0.0, 1.0, 1.197e-07, 0.0, 1.0, 2.096e-08, 0.0, 1.0, 9.871e-08, 0.0, 1.0, 0.0, 0.0, 1.0, 9.871e-08, 0.0, 1.0, 2.096e-08, 0.0, 1.0, 2.096e-08, 0.0, 1.0, 0.0, 0.0, 1.0, 0.0, 0.0, 1.0, 0.0, 0.0, 1.0, 0.0, 0.0, 1.0, 0.0, 0.0, 1.0, 0.0, 0.0, 1.0, 0.0, 0.0, 1.0, 0.0, 0.0, 1.0, 0.0, 0.0, 1.0, 0.0, 0.0, 1.0, 0.0, 0.0, -9.365e-07, 0.9234, 0.3839, -8.293e-07, 0.9234, 0.3839, 6.714e-07, 0.9234, 0.3839, 8.591e-07, 0.9234, 0.3839, 6.714e-07, 0.9234, 0.3839, -8.293e-07, 0.9234, 0.3839, 0.0, -0.9239, -0.3827, 0.0, -0.9239, -0.3827, 0.0, -0.9239, -0.3827, 0.0, -0.9239, -0.3827, 0.0, -0.9239, -0.3827, 0.0, -0.9239, -0.3827, 3.236e-05, -0.9239, 0.3827, 3.236e-05, -0.9239, 0.3827, 3.236e-05, -0.9239, 0.3827, 0.0, -0.9239, 0.3827, 0.0, -0.9239, 0.3827, 0.0, -0.9239, 0.3827, -0.05439, 0.9985, 0.0, -0.05439, 0.9985, 0.0, -0.05439, 0.9985, 0.0, -0.05439, 0.9985, 0.0, -0.05439, 0.9985, 0.0, -0.05439, 0.9985, 0.0, -0.2652, -0.2118, -0.9406, -0.08103, -0.04893, -0.9955, -0.08103, -0.04892, -0.9955, -0.0429, -0.0603, -0.9973, -0.08103, -0.04892, -0.9955, -0.08103, -0.04893, -0.9955, 0.96, -0.28, 0.00158, 0.96, -0.28, 0.001579, 0.96, -0.28, 0.001576, 0.96, -0.28, 0.001575, 0.96, -0.28, 0.001576, 0.96, -0.28, 0.001579, 1.0, 0.0, 0.0, 1.0, -2.819e-07, 0.0, 1.0, -9.793e-07, 0.0, 1.0, -3.153e-07, 0.0, 1.0, -9.793e-07, 0.0, 1.0, -2.819e-07, 0.0, 1.0, -2.819e-07, 0.0, 1.0, 7.464e-07, 0.0, 1.0, -3.153e-07, 0.0, 1.0, 3.336e-07, 0.0, 1.0, -3.153e-07, 0.0, 1.0, 7.464e-07, 0.0, 1.0, 7.464e-07, 0.0, 1.0, -6.524e-06, 0.0, 1.0, 3.336e-07, 0.0, 1.0, 7.081e-06, 0.0, 1.0, 3.336e-07, 0.0, 1.0, -6.524e-06, 0.0, 1.0, -6.524e-06, 0.0, 1.0, -2.753e-05, 0.0, 1.0, 7.081e-06, 0.0, 1.0, 3.516e-05, 0.0, 1.0, 7.081e-06, 0.0, 1.0, -2.753e-05, 0.0, 0.0, 0.9239, -0.3827, 0.0, 0.9239, -0.3827, 0.0, 0.9239, -0.3827, 0.0, 0.9239, -0.3827, 0.0, 0.9239, -0.3827, 0.0, 0.9239, -0.3827, 0.0, -0.3826, -0.9239, 0.0, -0.3826, -0.9239, 0.0, -0.3826, -0.9239, 0.0, -0.3826, -0.9239, 0.0, -0.3826, -0.9239, 0.0, -0.3826, -0.9239, 0.0, -1.0, 0.001788, 0.0, -1.0, 0.001788, 0.0, -1.0, 0.001788, 0.0, -1.0, 0.001789, 0.0, -1.0, 0.001788, 0.0, -1.0, 0.001788, 0.2787, 0.9604, 0.001895, 0.282, 0.9564, -0.07563, 0.2812, 0.958, -0.05638, 0.2815, 0.9548, -0.0956, 0.2812, 0.958, -0.05638, 0.282, 0.9564, -0.07563, 0.282, 0.9564, -0.07563, 0.2822, 0.9565, -0.07396, 0.2815, 0.9548, -0.0956, 0.2806, 0.9592, -0.03541, 0.2815, 0.9548, -0.0956, 0.2822, 0.9565, -0.07396, 0.2822, 0.9565, -0.07396, 0.2818, 0.9592, -0.02398, 0.2806, 0.9592, -0.03541, 0.2786, 0.9604, 0.001561, 0.2806, 0.9592, -0.03541, 0.2818, 0.9592, -0.02398, 0.0, 0.3826, 0.9239, 5.859e-05, 0.3827, 0.9239, 2.154e-05, 0.3827, 0.9239, 8.013e-05, 0.3828, 0.9238, 2.154e-05, 0.3827, 0.9239, 5.859e-05, 0.3827, 0.9239, 3.236e-05, -0.9239, 0.3827, 3.236e-05, -0.9239, 0.3827, 3.236e-05, -0.9239, 0.3827, 0.0, -0.9239, 0.3827, 0.0, -0.9239, 0.3827, 0.0, -0.9239, 0.3827, 0.0, -0.9239, -0.3827, 0.0, -0.9239, -0.3827, 0.0, -0.9239, -0.3827, 0.0, -0.9239, -0.3827, 0.0, -0.9239, -0.3827, 0.0, -0.9239, -0.3827, 1.423e-05, 4.769e-05, -1.0, 1.377e-05, 4.748e-05, -1.0, 1.377e-05, 4.753e-05, -1.0, 1.377e-05, 4.753e-05, -1.0, 1.377e-05, 4.748e-05, -1.0, 1.384e-05, 4.738e-05, -1.0, 1.386e-05, 4.734e-05, -1.0, 1.384e-05, 4.738e-05, -1.0, 1.377e-05, 4.748e-05, -1.0, 1.407e-05, 4.75e-05, -1.0, 1.423e-05, 4.769e-05, -1.0, 1.409e-05, 4.751e-05, -1.0, 1.422e-05, 4.765e-05, -1.0, 1.409e-05, 4.751e-05, -1.0, 1.423e-05, 4.769e-05, -1.0, 1.377e-05, 4.753e-05, -1.0, 1.422e-05, 4.765e-05, -1.0, 1.423e-05, 4.769e-05, -1.0, 1.377e-05, 4.753e-05, -1.0, 1.414e-05, 4.755e-05, -1.0, 1.422e-05, 4.765e-05, -1.0, 1.422e-05, 4.765e-05, -1.0, 1.414e-05, 4.755e-05, -1.0, 1.4e-05, 4.662e-05, -1.0, 1.398e-05, 4.657e-05, -1.0, 1.4e-05, 4.662e-05, -1.0, 1.414e-05, 4.755e-05, -1.0, -4.773e-07, 0.0, -1.0, -5.096e-07, 0.0, -1.0, -4.808e-07, 0.0, -1.0, -5.127e-07, 0.0, -1.0, -4.808e-07, 0.0, -1.0, -5.096e-07, 0.0, -1.0, -5.096e-07, 0.0, -1.0, -5.342e-07, 0.0, -1.0, -5.127e-07, 0.0, -1.0, -5.369e-07, 0.0, -1.0, -5.127e-07, 0.0, -1.0, -5.342e-07, 0.0, -1.0, 0.0, -0.7071, 0.7071, 0.0, -0.7071, 0.7071, 0.0, -0.7071, 0.7071, 0.0, -0.7071, 0.7071, 0.0, -0.7071, 0.7071, 0.0, -0.7071, 0.7071, 0.03567, 0.7068, -0.7066, 0.022, 0.7067, -0.7072, 0.02538, 0.7065, -0.7073, 0.01016, 0.7065, -0.7077, 0.02538, 0.7065, -0.7073, 0.022, 0.7067, -0.7072, 0.022, 0.7067, -0.7072, 0.007653, 0.7067, -0.7075, 0.01016, 0.7065, -0.7077, 0.0, 0.7062, -0.7081, 0.01016, 0.7065, -0.7077, 0.007653, 0.7067, -0.7075, -0.9611, 0.2764, 0.0009845, -0.9612, 0.2758, -0.000206, -0.961, 0.2764, 0.001048, -0.9612, 0.2758, -0.0002626, -0.961, 0.2764, 0.001048, -0.9612, 0.2758, -0.000206, 3.236e-05, 0.9239, 0.3827, 8.698e-06, 0.9239, 0.3827, 2.366e-05, 0.9239, 0.3827, 0.0, 0.9239, 0.3827, 2.366e-05, 0.9239, 0.3827, 8.698e-06, 0.9239, 0.3827, 0.0, 0.3826, -0.9239, 0.0, 0.3826, -0.9239, 0.0, 0.3826, -0.9239, 0.0, 0.3826, -0.9239, 0.0, 0.3826, -0.9239, 0.0, 0.3826, -0.9239, 1.0, 0.0, 0.0, 1.0, 0.0, 0.0, 1.0, 0.0, 0.0, 1.0, 0.0, 0.0, 1.0, 0.0, 0.0, 1.0, 0.0, 0.0, 1.0, 0.0, 0.0, 1.0, 0.0, 0.0, 1.0, 0.0, 0.0, 1.0, 0.0, 0.0, 1.0, 0.0, 0.0, 1.0, 0.0, 0.0, 1.0, 0.0, 0.0, 1.0, 0.0, 0.0, 1.0, 0.0, 0.0, 1.0, 0.0, 0.0, 1.0, 0.0, 0.0, 1.0, 0.0, 0.0, 0.0, -6.197e-07, 1.0, 0.0, -6.205e-07, 1.0, 0.0, -5.52e-07, 1.0, 0.0, -5.526e-07, 1.0, 0.0, -5.52e-07, 1.0, 0.0, -6.205e-07, 1.0, 0.0, -5.52e-07, 1.0, 0.0, -5.526e-07, 1.0, 0.0, -6.823e-07, 1.0, 0.0, -6.372e-07, 1.0, 0.0, -6.823e-07, 1.0, 0.0, -5.526e-07, 1.0, 0.0, -6.372e-07, 1.0, 0.0, -6.771e-07, 1.0, 0.0, -6.823e-07, 1.0, 0.0, -4.792e-07, 1.0, 0.0, -6.823e-07, 1.0, 0.0, -6.771e-07, 1.0, 0.05529, -0.9373, 0.3442, 0.05479, -0.9375, 0.3437, 0.05501, -0.9374, 0.3439, 0.05427, -0.9377, 0.3432, 0.05501, -0.9374, 0.3439, 0.05479, -0.9375, 0.3437, 7.807e-05, -0.3828, 0.9238, 7.807e-05, -0.3828, 0.9238, 7.807e-05, -0.3828, 0.9238, 0.0, -0.3826, 0.9239, 0.0, -0.3826, 0.9239, 0.0, -0.3826, 0.9239, 8.013e-05, 0.3828, 0.9238, 2.154e-05, 0.3827, 0.9239, 5.859e-05, 0.3827, 0.9239, 0.0, 0.3826, 0.9239, 5.859e-05, 0.3827, 0.9239, 2.154e-05, 0.3827, 0.9239, -0.6806, -0.6935, 0.2363, -0.6812, -0.7107, 0.1754, -0.6659, -0.7457, -0.02344, -0.6792, -0.7251, 0.1137, -0.6659, -0.7457, -0.02344, -0.6812, -0.7107, 0.1754, 0.2494, 0.9454, 0.2099, 0.2567, 0.957, 0.1349, 0.2567, 0.957, 0.1348, 0.2625, 0.9631, 0.059, 0.2567, 0.957, 0.1348, 0.2567, 0.957, 0.1349, -0.2786, -0.9463, 0.1639, -0.2727, -0.9617, -0.02627, -0.2727, -0.9617, -0.02629, -0.257, -0.9421, -0.2155, -0.2727, -0.9617, -0.02629, -0.2727, -0.9617, -0.02627, 0.0, -0.3826, -0.9239, 0.0, -0.3826, -0.9239, 0.0, -0.3826, -0.9239, 0.0, -0.3826, -0.9239, 0.0, -0.3826, -0.9239, 0.0, -0.3826, -0.9239, 1.0, 0.0, 0.0, 1.0, 0.0, 0.0, 1.0, 0.0, 0.0, 1.0, 0.0, 0.0, 1.0, 0.0, 0.0, 1.0, 0.0, 0.0, 1.0, 0.0, 0.0, 1.0, 1.493e-06, 0.0, 1.0, 0.0, 0.0, 1.0, -5.827e-07, 0.0, 1.0, 0.0, 0.0, 1.0, 1.493e-06, 0.0, 1.0, 1.493e-06, 0.0, 1.0, 5.618e-07, 0.0, 1.0, -5.827e-07, 0.0, 1.0, -7.318e-06, 0.0, 1.0, -5.827e-07, 0.0, 1.0, 5.618e-07, 0.0, 1.0, 5.618e-07, 0.0, 1.0, -4.661e-07, 0.0, 1.0, -7.318e-06, 0.0, 1.0, -1.758e-05, 0.0, 1.0, -7.318e-06, 0.0, 1.0, -4.661e-07, 0.0, 0.0, 1.482e-05, -1.0, 0.0, 0.5878, -0.809, 0.0, 8.109e-06, -1.0, 0.0, 0.5878, -0.809, 0.0, 8.109e-06, -1.0, 0.0, 0.5878, -0.809, 0.0, 0.5878, -0.809, 0.0, 0.5878, -0.809, 0.0, 0.9511, -0.309, 0.0, 0.9511, -0.309, 0.0, 0.9511, -0.309, 0.0, 0.5878, -0.809, 0.0, 0.9511, -0.309, 0.0, 0.9511, 0.309, 0.0, 0.9511, -0.309, 0.0, 0.9511, 0.309, 0.0, 0.9511, -0.309, 0.0, 0.9511, 0.309, 0.0, 0.9511, 0.309, 0.0, 0.9511, 0.309, 0.0, 0.5878, 0.809, 0.0, 0.5878, 0.809, 0.0, 0.5878, 0.809, 0.0, 0.9511, 0.309, 0.0, 0.5878, 0.809, -9.411e-09, 0.1077, 0.9942, 0.0, 0.5878, 0.809, -4.128e-05, -0.1077, 0.9942, 0.0, 0.5878, 0.809, -9.411e-09, 0.1077, 0.9942, -9.411e-09, 0.1077, 0.9942, 3.717e-05, -0.4972, 0.8676, -4.128e-05, -0.1077, 0.9942, 9.416e-09, -0.6715, 0.741, -4.128e-05, -0.1077, 0.9942, 3.717e-05, -0.4972, 0.8676, 3.717e-05, -0.4972, 0.8676, 0.0, -0.9511, 0.309, 9.416e-09, -0.6715, 0.741, 0.0, -0.9511, 0.309, 9.416e-09, -0.6715, 0.741, 0.0, -0.9511, 0.309, 0.0, -0.9511, 0.309, 0.0, -0.9511, 0.309, 0.0, -0.9511, -0.309, 0.0, -0.9511, -0.309, 0.0, -0.9511, -0.309, 0.0, -0.9511, 0.309, 0.0, -0.9511, -0.309, 0.0, -0.5878, -0.809, 0.0, -0.9511, -0.309, 0.0, -0.5878, -0.809, 0.0, -0.9511, -0.309, 0.0, -0.5878, -0.809, 0.0, -0.5878, -0.809, 0.0, -0.5878, -0.809, 0.0, 8.109e-06, -1.0, 0.0, 1.482e-05, -1.0, 0.0, 8.109e-06, -1.0, 0.0, -0.5878, -0.809, 0.0, 5.809e-07, -1.0, 0.0, 5.669e-07, -1.0, 1.922e-07, 5.151e-07, -1.0, 2.418e-07, 5.219e-07, -1.0, 1.922e-07, 5.151e-07, -1.0, 0.0, 5.669e-07, -1.0, 2.418e-07, 5.219e-07, -1.0, 4.958e-08, 4.691e-07, -1.0, 1.922e-07, 5.151e-07, -1.0, 0.0, 4.549e-07, -1.0, 1.922e-07, 5.151e-07, -1.0, 4.958e-08, 4.691e-07, -1.0, 4.958e-08, 4.691e-07, -1.0, 0.0, 5.826e-07, -1.0, 0.0, 4.549e-07, -1.0, 0.0, 5.826e-07, -1.0, 0.0, 4.549e-07, -1.0, 0.0, 5.826e-07, -1.0, 0.0, 5.826e-07, -1.0, 0.0, 6.715e-07, -1.0, 0.0, 5.826e-07, -1.0, 0.0, 6.715e-07, -1.0, 0.0, 5.826e-07, -1.0, 0.0, 6.715e-07, -1.0, 0.0, 0.9239, -0.3827, 0.0, 0.9239, -0.3827, 0.0, 0.9239, -0.3827, 0.0, 0.9239, -0.3827, 0.0, 0.9239, -0.3827, 0.0, 0.9239, -0.3827, 0.0, 1.0, 0.0, -3.357e-08, 1.0, 4.151e-07, -8.949e-09, 1.0, 1.107e-07, -3.622e-08, 1.0, 4.48e-07, -8.949e-09, 1.0, 1.107e-07, -3.357e-08, 1.0, 4.151e-07, -3.622e-08, 1.0, 4.48e-07, -3.357e-08, 1.0, 4.151e-07, 1.869e-13, 1.0, 0.0, -6.338e-08, 1.0, 0.0, -6.338e-08, 1.0, 0.0, -6.338e-08, 1.0, 0.0, 0.0, 3.992e-05, -1.0, 0.0, 3.337e-05, -1.0, 0.0, -0.5878, -0.809, 0.0, -0.5878, -0.809, 0.0, -0.5878, -0.809, 0.0, 3.337e-05, -1.0, 0.0, -0.5878, -0.809, 0.0, -0.9511, -0.309, 0.0, -0.5878, -0.809, 0.0, -0.9511, -0.309, 0.0, -0.5878, -0.809, 0.0, -0.9511, -0.309, 0.0, -0.9511, -0.309, 0.0, -0.9511, -0.309, 0.0, -0.9511, 0.309, 0.0, -0.9511, 0.309, 0.0, -0.9511, 0.309, 0.0, -0.9511, -0.309, 0.0, -0.9511, 0.309, -3.717e-05, -0.6715, 0.741, 0.0, -0.9511, 0.309, -9.415e-09, -0.4972, 0.8676, 0.0, -0.9511, 0.309, -3.717e-05, -0.6715, 0.741, -3.717e-05, -0.6715, 0.741, 9.414e-09, -0.1077, 0.9942, -9.415e-09, -0.4972, 0.8676, -9.411e-09, 0.1077, 0.9942, -9.415e-09, -0.4972, 0.8676, 9.414e-09, -0.1077, 0.9942, 9.414e-09, -0.1077, 0.9942, 0.0, 0.5878, 0.809, -9.411e-09, 0.1077, 0.9942, 0.0, 0.5878, 0.809, -9.411e-09, 0.1077, 0.9942, 0.0, 0.5878, 0.809, 0.0, 0.5878, 0.809, 0.0, 0.5878, 0.809, 0.0, 0.9511, 0.309, 0.0, 0.9511, 0.309, 0.0, 0.9511, 0.309, 0.0, 0.5878, 0.809, 0.0, 0.9511, 0.309, 0.0, 0.9511, -0.309, 0.0, 0.9511, 0.309, 0.0, 0.9511, -0.309, 0.0, 0.9511, 0.309, 0.0, 0.9511, -0.309, 0.0, 0.9511, -0.309, 0.0, 0.9511, -0.309, 0.0, 0.5878, -0.809, 0.0, 0.5878, -0.809, 0.0, 0.5878, -0.809, 0.0, 0.9511, -0.309, 0.0, 0.5878, -0.809, 0.0, 3.337e-05, -1.0, 0.0, 0.5878, -0.809, 0.0, 3.992e-05, -1.0, 0.0, 0.5878, -0.809, 0.0, 3.337e-05, -1.0, 0.0, 5.051e-07, -1.0, 2.823e-07, 5.417e-07, -1.0, 0.0, 5.053e-07, -1.0, 1.531e-07, 5.434e-07, -1.0, 0.0, 5.053e-07, -1.0, 2.823e-07, 5.417e-07, -1.0, 2.823e-07, 5.417e-07, -1.0, -3.223e-07, 5.026e-07, -1.0, 1.531e-07, 5.434e-07, -1.0, -5.035e-07, 5.242e-07, -1.0, 1.531e-07, 5.434e-07, -1.0, -3.223e-07, 5.026e-07, -1.0, -5.035e-07, 5.242e-07, -1.0, -3.223e-07, 5.026e-07, -1.0, -1.553e-07, 4.301e-07, -1.0, 0.0, 4.354e-07, -1.0, -1.553e-07, 4.301e-07, -1.0, -3.223e-07, 5.026e-07, -1.0, 1.0, 0.0, 0.0, 1.0, 0.0, 0.0, 1.0, 0.0, 0.0, 1.0, 0.0, 0.0, 1.0, 0.0, 0.0, 1.0, 0.0, 0.0, 1.0, 0.0, 0.0, 1.0, 0.0, 0.0, 1.0, 0.0, 0.0, 1.0, 0.0, 0.0, 1.0, 0.0, 0.0, 1.0, 0.0, 0.0, 1.0, 0.0, 0.0, 1.0, 0.0, 0.0, 1.0, 0.0, 0.0, 1.0, 0.0, 0.0, 1.0, 0.0, 0.0, 1.0, 0.0, 0.0, 0.0, -0.7083, 0.7059, 0.0, -0.7083, 0.7059, 0.0, -0.7083, 0.7059, 0.0, -0.7083, 0.7059, 0.0, -0.7083, 0.7059, 0.0, -0.7083, 0.7059, 0.0, -0.7083, 0.7059, 0.0, -0.7083, 0.7059, 0.0, -0.7083, 0.7059, 0.0, -0.7083, 0.7059, 0.0, -0.7083, 0.7059, 0.0, -0.7083, 0.7059, 6.338e-08, -1.0, 0.0, 3.75e-08, -1.0, -2.092e-07, 5.651e-08, -1.0, 0.0, 3.622e-08, -1.0, -2.24e-07, 5.651e-08, -1.0, 0.0, 3.75e-08, -1.0, -2.092e-07, 3.622e-08, -1.0, -2.24e-07, 3.75e-08, -1.0, -2.092e-07, 7.245e-08, -1.0, -4.48e-07, 0.0, -1.0, 0.0, 0.0, -1.0, 0.0, 0.0, -1.0, 0.0, 0.2517, -0.8195, -0.5148, 0.2372, -0.8208, -0.5196, 0.2372, -0.8208, -0.5196, 0.2226, -0.8219, -0.5244, 0.2372, -0.8208, -0.5196, 0.2372, -0.8208, -0.5196, -0.8902, 0.3655, 0.2719, -0.8788, 0.4203, 0.2262, -0.8788, 0.4203, 0.2261, -0.8627, 0.4729, 0.1792, -0.8788, 0.4203, 0.2261, -0.8788, 0.4203, 0.2262, 0.0, 0.3826, -0.9239, 0.0, 0.3826, -0.9239, 0.0, 0.3826, -0.9239, 0.0, 0.3826, -0.9239, 0.0, 0.3826, -0.9239, 0.0, 0.3826, -0.9239, 0.1475, -0.6819, 0.7164, 0.2698, -0.6332, 0.7254, 0.3229, -0.6395, 0.6977, 0.4068, -0.6104, 0.6797, 0.3229, -0.6395, 0.6977, 0.2698, -0.6332, 0.7254, 0.4068, -0.6104, 0.6797, 0.4247, -0.6451, 0.6352, 0.3229, -0.6395, 0.6977, 4.091e-07, 0.0, 1.0, 5.675e-07, 0.0, 1.0, 4.161e-07, 0.0, 1.0, 5.71e-07, 0.0, 1.0, 4.161e-07, 0.0, 1.0, 5.675e-07, 0.0, 1.0, 5.675e-07, 0.0, 1.0, 5.966e-07, 0.0, 1.0, 5.71e-07, 0.0, 1.0, 5.966e-07, 0.0, 1.0, 5.71e-07, 0.0, 1.0, 5.966e-07, 0.0, 1.0, -0.28, -0.96, -0.001548, -0.2837, -0.9584, 0.03102, -0.2823, -0.9584, 0.0426, -0.284, -0.955, 0.08577, -0.2823, -0.9584, 0.0426, -0.2837, -0.9584, 0.03102, -0.2823, -0.9584, 0.0426, -0.284, -0.955, 0.08577, -0.2833, -0.953, 0.1073, -0.2842, -0.955, 0.08532, -0.2833, -0.953, 0.1073, -0.284, -0.955, 0.08577, -0.2833, -0.953, 0.1073, -0.2842, -0.955, 0.08532, -0.2834, -0.9569, 0.06394, -0.2807, -0.9598, -0.0005386, -0.2834, -0.9569, 0.06394, -0.2842, -0.955, 0.08532])] * 3)])
arm_wood_debris3_qc_skeleton = bpy.data.armatures.new('wood_debris3.qc_skeleton')  # bones are not reproduced

# ---- objects
ob_wood_debris3_qc_skeleton = bpy.data.objects.new('wood_debris3.qc_skeleton', arm_wood_debris3_qc_skeleton)
ob_wood_debris3 = bpy.data.objects.new('wood_debris3', me_wood_debris3)

# ---- transforms, parenting, visibility, modifiers, constraints
ob_wood_debris3_qc_skeleton.location = (0.0, 0.0, 0.0)
ob_wood_debris3_qc_skeleton.show_in_front = True
ob_wood_debris3_qc_skeleton.lineart.crease_threshold = 0.0
ob_wood_debris3.parent = ob_wood_debris3_qc_skeleton
ob_wood_debris3.location = (0.0, 0.0, 0.0)
ob_wood_debris3.lineart.crease_threshold = 0.0
_vg = ob_wood_debris3.vertex_groups.new(name='static_prop')
_vg.add([0, 1, 2, 3, 4, 5, 6, 7, 8, 9, 10, 11, 12, 13, 14, 15, 16, 17, 18, 19, 20, 21, 22, 23, 24, 25, 26, 27, 28, 29, 30, 31, 32, 33, 34, 35, 36, 37, 38, 39, 40, 41, 42, 43, 44, 45, 46, 47, 48, 49, 50, 51, 52, 53, 54, 55, 56, 57, 58, 59, 60, 61, 62, 63, 64, 65, 66, 67, 68, 69, 70, 71, 72, 73, 74, 75, 76, 77, 78, 79, 80, 81, 82, 83, 84, 85, 86, 87, 88, 89, 90, 91, 92, 93, 94, 95, 96, 97, 98, 99, 100, 101, 102, 103, 104, 105, 106, 107, 108, 109, 110, 111, 112, 113, 114, 115, 116, 117, 118, 119, 120, 121, 122, 123, 124, 125, 126, 127, 128, 129, 130, 131, 132, 133, 134, 135, 136, 137, 138, 139, 140, 141, 142, 143, 144, 145, 146, 147, 148, 149, 150, 151, 152, 153, 154, 155, 156, 157, 158, 159, 160, 161, 162, 163, 164, 165, 166, 167, 168, 169, 170, 171, 172, 173, 174, 175], 1.0, 'REPLACE')
_m = ob_wood_debris3.modifiers.new('Armature', 'ARMATURE')
_m.object = ob_wood_debris3_qc_skeleton

# ---- collection membership
scene.collection.objects.link(ob_wood_debris3_qc_skeleton)
scene.collection.objects.link(ob_wood_debris3)
col_wood_debris3.objects.link(ob_wood_debris3_qc_skeleton)
col_wood_debris3.objects.link(ob_wood_debris3)

# ---- scene / render settings (as saved in the file)
scene.frame_start = 1; scene.frame_end = 250; scene.frame_set(0)
scene.render.engine = 'BLENDER_EEVEE_NEXT'
scene.cycles.use_denoising = False
scene.cycles.samples = 128
scene.cycles.sampling_pattern = 'TABULATED_SOBOL'
scene.cycles.use_adaptive_sampling = False
scene.cycles.use_light_tree = False
scene.view_settings.view_transform = 'Filmic'
bpy.context.view_layer.update()

# ---- added for rendering (the .blend has no active camera and no usable light): camera, sun + grey world if the file has none
cam_auto = bpy.data.cameras.new('AutoCamera')
cam_auto.lens = 50.0
cam_auto.sensor_width = 36.0
cam_auto.clip_end = 3500.42
ob_auto_camera = bpy.data.objects.new('AutoCamera', cam_auto)
scene.collection.objects.link(ob_auto_camera)
ob_auto_camera.location = (201.455, -257.346, 153.564)
ob_auto_camera.rotation_euler = (1.09748, -7.21219e-08, 0.694738)
scene.camera = ob_auto_camera
light_auto_sun = bpy.data.lights.new('AutoSun', 'SUN')
light_auto_sun.energy = 3.0
light_auto_sun.angle = 0.0523599
ob_auto_sun = bpy.data.objects.new('AutoSun', light_auto_sun)
scene.collection.objects.link(ob_auto_sun)
ob_auto_sun.rotation_euler = (0.872665, 0.174533, 0.523599)
if scene.world is None:
    world_auto = bpy.data.worlds.new('AutoWorld')
    world_auto.color = (0.3, 0.3, 0.3)
    scene.world = world_auto
bpy.context.view_layer.update()
